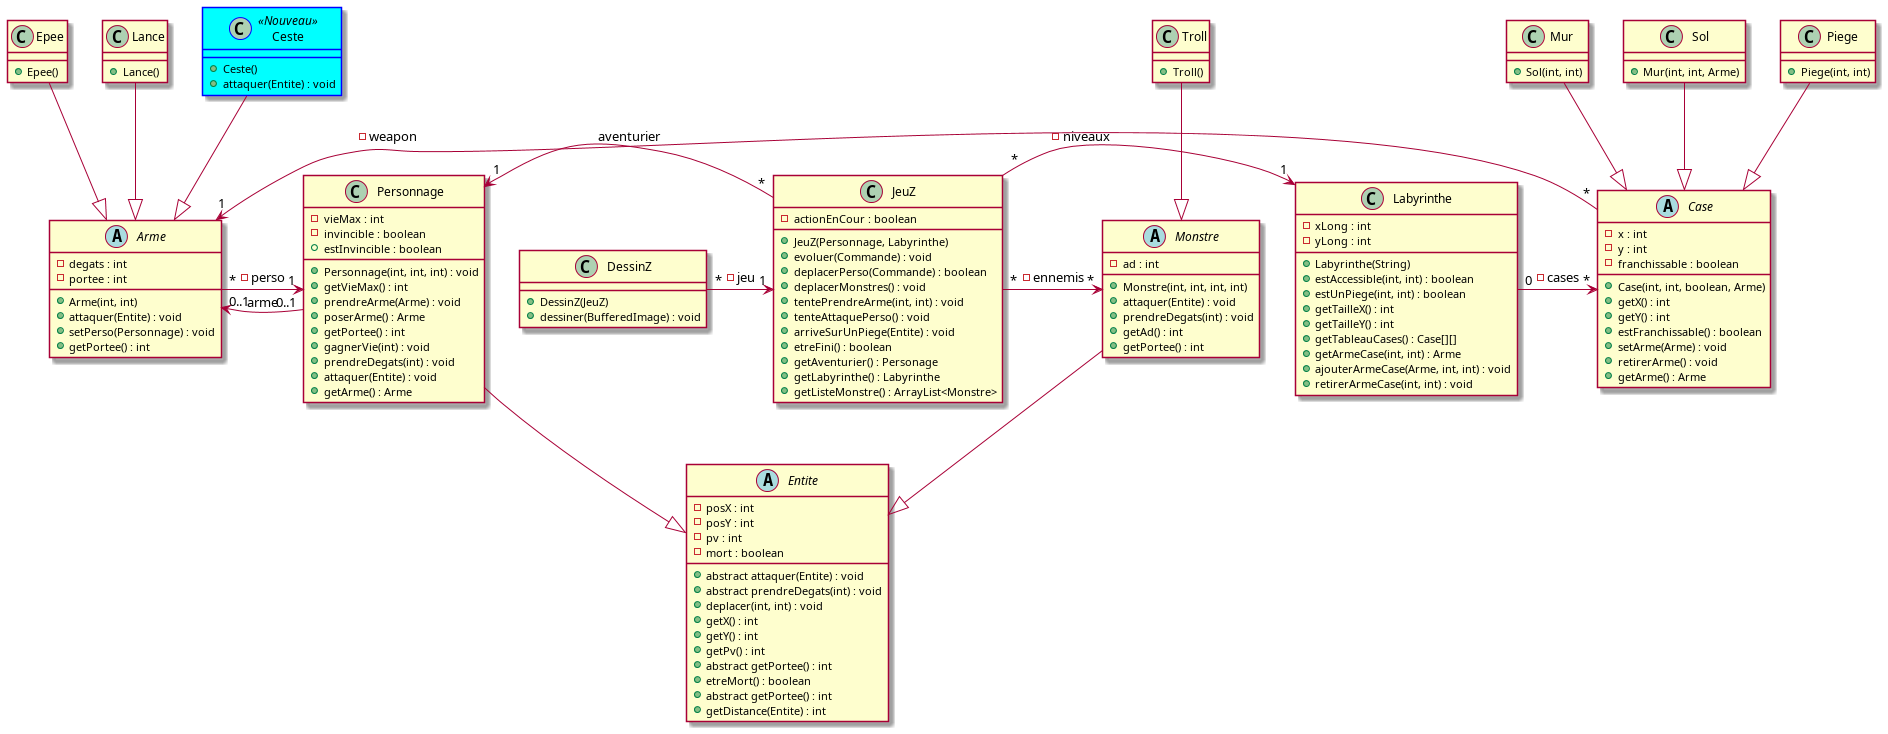

The diagram above was rendered by PlantUML. Its source (embedded in the PNG):
@startuml

skinparam class{
  BackgroundColor<<AFaire>> Pink
  BorderColor<<AFaire>> Black
  BackgroundColor<<Nouveau>> Cyan
  BorderColor<<Nouveau>> Blue
}

class JeuZ{
- actionEnCour : boolean
+ JeuZ(Personnage, Labyrinthe)
+ evoluer(Commande) : void
+ deplacerPerso(Commande) : boolean
+ deplacerMonstres() : void
+ tentePrendreArme(int, int) : void
+ tenteAttaquePerso() : void
+ arriveSurUnPiege(Entite) : void
+ etreFini() : boolean
+ getAventurier() : Personage
+ getLabyrinthe() : Labyrinthe
+ getListeMonstre() : ArrayList<Monstre>
}

class Personnage{
- vieMax : int 
- invincible : boolean
+ Personnage(int, int, int) : void
+ getVieMax() : int
+ prendreArme(Arme) : void
+ poserArme() : Arme
+ getPortee() : int
+ gagnerVie(int) : void
+ prendreDegats(int) : void
+ attaquer(Entite) : void
+ estInvincible : boolean
+ getArme() : Arme
}

abstract class Case{
- x : int 
- y : int 
- franchissable : boolean
+ Case(int, int, boolean, Arme)
+ getX() : int 
+ getY() : int
+ estFranchissable() : boolean
+ setArme(Arme) : void
+ retirerArme() : void
+ getArme() : Arme
}

class Labyrinthe{
- xLong : int
- yLong : int
+ Labyrinthe(String)
+ estAccessible(int, int) : boolean
+ estUnPiege(int, int) : boolean
+ getTailleX() : int
+ getTailleY() : int
+ getTableauCases() : Case[][]
+ getArmeCase(int, int) : Arme
+ ajouterArmeCase(Arme, int, int) : void
+ retirerArmeCase(int, int) : void
}

class DessinZ{
+ DessinZ(JeuZ)
+ dessiner(BufferedImage) : void
}

class Mur {
+ Sol(int, int)
}

class Sol {
+ Mur(int, int, Arme)
}

class Piege{
+ Piege(int, int)
}

abstract class Monstre{
- ad : int
+ Monstre(int, int, int, int)
+ attaquer(Entite) : void
+ prendreDegats(int) : void
+ getAd() : int
+ getPortee() : int
}

class Troll {
+ Troll()
}

abstract class Entite {
- posX : int
- posY : int
- pv : int
- mort : boolean
+ abstract attaquer(Entite) : void
+ abstract prendreDegats(int) : void
+ deplacer(int, int) : void
+ getX() : int
+ getY() : int
+ getPv() : int
+ abstract getPortee() : int
+ etreMort() : boolean
+ abstract getPortee() : int
+ getDistance(Entite) : int
}

abstract class Arme {
- degats : int
- portee : int
+ Arme(int, int)
+ attaquer(Entite) : void
+ setPerso(Personnage) : void
+ getPortee() : int
}

class Epee {
+ Epee()
}

class Lance{
+ Lance()
}

class Ceste <<Nouveau>>{
+ Ceste()
+ attaquer(Entite) : void
}

Labyrinthe "0" -> "*" Case : -cases

Mur --|> Case
Sol --|> Case
Piege --|> Case

Troll --|> Monstre

Epee --|> Arme
Lance --|> Arme
Ceste --|> Arme

Personnage --|> Entite
Monstre --|> Entite

JeuZ "*" -left> "1" Personnage : -aventurier
JeuZ "*" -down> "1" Labyrinthe : -niveaux
JeuZ "*" -right> "*" Monstre : -ennemis

DessinZ "*" -> "1" JeuZ : -jeu

Personnage "0..1" -left> "0..1" Arme : -arme

Arme "*" -> "1" Personnage : -perso

Case "*" -> "1" Arme : -weapon

@enduml